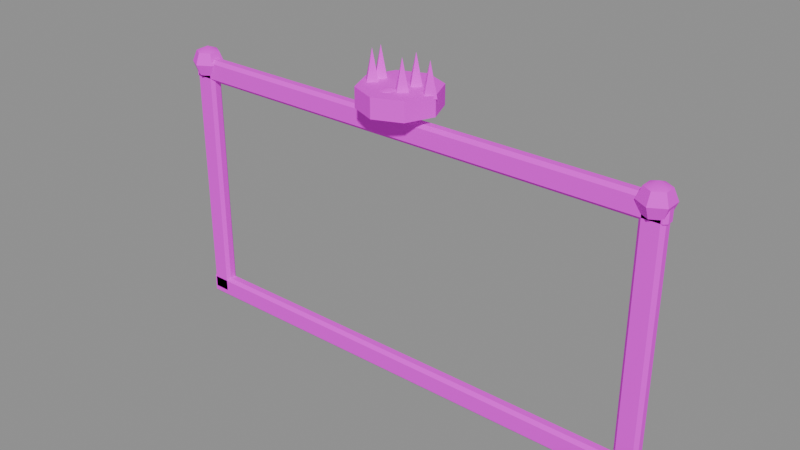 # Source: PR_Decor_TabelaCerceve.blend  (saved by Blender 5.2.45; exported with 4.5.12 LTS)
import bpy
from mathutils import Matrix  # noqa: F401  (used for matrix-valued properties, if any)

bpy.ops.wm.read_factory_settings(use_empty=True)
scene = bpy.context.scene
scene.name = 'Scene'

# ---- images (referenced by path relative to the original .blend; pixels are not part of the script)
import os
ASSET_DIR = os.environ.get("B2B_ASSET_DIR", "")  # directory of the original .blend (textures are referenced by path, not embedded)
HERE = os.path.dirname(os.path.abspath(__file__))  # packed textures are extracted next to this script under _unpacked/

def load_image(name, relpath, width, height, colorspace="sRGB"):
    """Load a texture the original file referenced (path relative to the .blend, or extracted next to this script)."""
    p = next((c for c in (os.path.join(HERE, relpath), os.path.join(ASSET_DIR, relpath)) if relpath and os.path.exists(c)), "")
    if p:
        img = bpy.data.images.load(p, check_existing=True)
        img.name = name
    else:  # same state as the original file: an image datablock whose file is absent (Cycles renders it pink)
        img = bpy.data.images.new(name, width, height)
        img.source = "FILE"
        img.filepath = "//" + (relpath or name)
    img.colorspace_settings.name = colorspace
    return img
img_t_palette_main = load_image('T_Palette_Main', 'T_Palette_Main.png', 1024, 1024, 'sRGB')

# ---- materials (node trees are filled in below, after node groups)
mat_m_palette = bpy.data.materials.new('M_Palette')

# ---- material node trees
mat_m_palette.use_nodes = True; mat_m_palette.node_tree.nodes.clear()
_N = mat_m_palette.node_tree.nodes; _L = mat_m_palette.node_tree.links
n0 = _N.new('ShaderNodeBsdfPrincipled'); n0.name = 'Principled BSDF'; n0.location = (-200, 100)
n0.inputs[2].default_value = 0.75
n0.inputs[10].default_value = 0.005
n0.inputs[13].default_value = 0.2
n1 = _N.new('ShaderNodeOutputMaterial'); n1.name = 'Material Output'; n1.location = (200, 100)
n2 = _N.new('ShaderNodeTexImage'); n2.name = 'Image Texture'; n2.location = (0, 0)
n2.image = img_t_palette_main
n2.interpolation = 'Closest'
_L.new(n0.outputs[0], n1.inputs[0])
_L.new(n2.outputs[0], n0.inputs[0])
n1.is_active_output = True

# ---- meshes
me_pr_decor_tabelacerceve = bpy.data.meshes.new('PR_Decor_TabelaCerceve')
me_pr_decor_tabelacerceve.from_pydata([(-0.785, -0.06, 1.58), (-0.785, -0.07, 1.59), (-0.795, -0.06, 1.59), (-0.785, -0.07, 2.37), (-0.785, -0.06, 2.38), (-0.795, -0.06, 2.37), (-0.785, -0.04, 1.58), (-0.795, -0.04, 1.59), (-0.785, -0.03, 1.59), (-0.785, -0.04, 2.38), (-0.785, -0.03, 2.37), (-0.795, -0.04, 2.37), (-0.735, -0.06, 1.58), (-0.725, -0.06, 1.59), (-0.735, -0.07, 1.59), (-0.735, -0.06, 2.38), (-0.735, -0.07, 2.37), (-0.725, -0.06, 2.37), (-0.735, -0.04, 1.58), (-0.735, -0.03, 1.59), (-0.725, -0.04, 1.59), (-0.735, -0.04, 2.38), (-0.725, -0.04, 2.37), (-0.735, -0.03, 2.37), (-0.79, -0.06, 1.565), (-0.79, -0.07, 1.575), (-0.8, -0.06, 1.575), (-0.79, -0.07, 1.625), (-0.79, -0.06, 1.635), (-0.8, -0.06, 1.625), (-0.79, -0.04, 1.565), (-0.8, -0.04, 1.575), (-0.79, -0.03, 1.575), (-0.79, -0.04, 1.635), (-0.79, -0.03, 1.625), (-0.8, -0.04, 1.625), (0.79, -0.06, 1.565), (0.8, -0.06, 1.575), (0.79, -0.07, 1.575), (0.79, -0.06, 1.635), (0.79, -0.07, 1.625), (0.8, -0.06, 1.625), (0.79, -0.04, 1.565), (0.79, -0.03, 1.575), (0.8, -0.04, 1.575), (0.79, -0.04, 1.635), (0.8, -0.04, 1.625), (0.79, -0.03, 1.625), (-0.76, -0.05, 2.43), (-0.76, -0.01464, 2.415), (-0.76, 0.0, 2.38), (-0.76, -0.01464, 2.345), (-0.76, -0.05, 2.33), (-0.7294, -0.03232, 2.415), (-0.7167, -0.025, 2.38), (-0.7294, -0.03232, 2.345), (-0.7294, -0.06768, 2.415), (-0.7167, -0.075, 2.38), (-0.7294, -0.06768, 2.345), (-0.76, -0.08536, 2.415), (-0.76, -0.1, 2.38), (-0.76, -0.08536, 2.345), (-0.7906, -0.06768, 2.415), (-0.8033, -0.075, 2.38), (-0.7906, -0.06768, 2.345), (-0.7906, -0.03232, 2.415), (-0.8033, -0.025, 2.38), (-0.7906, -0.03232, 2.345), (0.735, -0.06, 1.58), (0.735, -0.07, 1.59), (0.725, -0.06, 1.59), (0.735, -0.07, 2.37), (0.735, -0.06, 2.38), (0.725, -0.06, 2.37), (0.735, -0.04, 1.58), (0.725, -0.04, 1.59), (0.735, -0.03, 1.59), (0.735, -0.04, 2.38), (0.735, -0.03, 2.37), (0.725, -0.04, 2.37), (0.785, -0.06, 1.58), (0.795, -0.06, 1.59), (0.785, -0.07, 1.59), (0.785, -0.06, 2.38), (0.785, -0.07, 2.37), (0.795, -0.06, 2.37), (0.785, -0.04, 1.58), (0.785, -0.03, 1.59), (0.795, -0.04, 1.59), (0.785, -0.04, 2.38), (0.795, -0.04, 2.37), (0.785, -0.03, 2.37), (-0.79, -0.06, 2.325), (-0.79, -0.07, 2.335), (-0.8, -0.06, 2.335), (-0.79, -0.07, 2.385), (-0.79, -0.06, 2.395), (-0.8, -0.06, 2.385), (-0.79, -0.04, 2.325), (-0.8, -0.04, 2.335), (-0.79, -0.03, 2.335), (-0.79, -0.04, 2.395), (-0.79, -0.03, 2.385), (-0.8, -0.04, 2.385), (0.79, -0.06, 2.325), (0.8, -0.06, 2.335), (0.79, -0.07, 2.335), (0.79, -0.06, 2.395), (0.79, -0.07, 2.385), (0.8, -0.06, 2.385), (0.79, -0.04, 2.325), (0.79, -0.03, 2.335), (0.8, -0.04, 2.335), (0.79, -0.04, 2.395), (0.8, -0.04, 2.385), (0.79, -0.03, 2.385), (0.76, -0.05, 2.43), (0.76, -0.01464, 2.415), (0.76, 0.0, 2.38), (0.76, -0.01464, 2.345), (0.76, -0.05, 2.33), (0.7906, -0.03232, 2.415), (0.8033, -0.025, 2.38), (0.7906, -0.03232, 2.345), (0.7906, -0.06768, 2.415), (0.8033, -0.075, 2.38), (0.7906, -0.06768, 2.345), (0.76, -0.08536, 2.415), (0.76, -0.1, 2.38), (0.76, -0.08536, 2.345), (0.7294, -0.06768, 2.415), (0.7167, -0.075, 2.38), (0.7294, -0.06768, 2.345), (0.7294, -0.03232, 2.415), (0.7167, -0.025, 2.38), (0.7294, -0.03232, 2.345), (0.0, 0.07, 2.42), (0.0, 0.07, 2.48), (0.08485, 0.03485, 2.42), (0.08485, 0.03485, 2.48), (0.12, -0.05, 2.42), (0.12, -0.05, 2.48), (0.08485, -0.1349, 2.42), (0.08485, -0.1349, 2.48), (0.0, -0.17, 2.42), (0.0, -0.17, 2.48), (-0.08485, -0.1349, 2.42), (-0.08485, -0.1349, 2.48), (-0.12, -0.05, 2.42), (-0.12, -0.05, 2.48), (-0.08485, 0.03485, 2.42), (-0.08485, 0.03485, 2.48), (0.1, -0.025, 2.47), (0.125, -0.05, 2.47), (0.1, -0.075, 2.47), (0.075, -0.05, 2.47), (0.1, -0.05, 2.57), (0.0309, 0.003532, 2.47), (0.0559, -0.02147, 2.47), (0.0309, -0.04647, 2.47), (0.005902, -0.02147, 2.47), (0.0309, -0.02147, 2.57), (-0.0809, -0.007366, 2.47), (-0.0559, -0.03237, 2.47), (-0.0809, -0.05737, 2.47), (-0.1059, -0.03237, 2.47), (-0.0809, -0.03237, 2.57), (-0.0809, -0.04263, 2.47), (-0.0559, -0.06763, 2.47), (-0.0809, -0.09263, 2.47), (-0.1059, -0.06763, 2.47), (-0.0809, -0.06763, 2.57), (0.0309, -0.05353, 2.47), (0.0559, -0.07853, 2.47), (0.0309, -0.1035, 2.47), (0.005902, -0.07853, 2.47), (0.0309, -0.07853, 2.57), (0.0, -0.1, 2.49), (0.0, -0.07879, 2.481), (0.0, -0.07, 2.46), (0.0, -0.07879, 2.439), (0.0, -0.1, 2.43), (0.01837, -0.08939, 2.481), (0.02598, -0.085, 2.46), (0.01837, -0.08939, 2.439), (0.01837, -0.1106, 2.481), (0.02598, -0.115, 2.46), (0.01837, -0.1106, 2.439), (-4.657e-09, -0.1212, 2.481), (-5.588e-09, -0.13, 2.46), (-4.657e-09, -0.1212, 2.439), (-0.01837, -0.1106, 2.481), (-0.02598, -0.115, 2.46), (-0.01837, -0.1106, 2.439), (-0.01837, -0.08939, 2.481), (-0.02598, -0.085, 2.46), (-0.01837, -0.08939, 2.439)], [], [(0, 1, 2), (3, 4, 5), (6, 7, 8), (9, 10, 11), (12, 13, 14), (15, 16, 17), (18, 19, 20), (21, 22, 23), (6, 0, 2, 7), (1, 3, 5, 2), (4, 9, 11, 5), (10, 8, 7, 11), (18, 6, 8, 19), (9, 21, 23, 10), (22, 20, 19, 23), (12, 18, 20, 13), (21, 15, 17, 22), (16, 14, 13, 17), (0, 12, 14, 1), (15, 4, 3, 16), (6, 18, 12, 0), (2, 5, 11, 7), (14, 16, 3, 1), (21, 9, 4, 15), (8, 10, 23, 19), (20, 22, 17, 13), (24, 25, 26), (27, 28, 29), (30, 31, 32), (33, 34, 35), (36, 37, 38), (39, 40, 41), (42, 43, 44), (45, 46, 47), (30, 24, 26, 31), (25, 27, 29, 26), (28, 33, 35, 29), (34, 32, 31, 35), (42, 30, 32, 43), (33, 45, 47, 34), (46, 44, 43, 47), (36, 42, 44, 37), (45, 39, 41, 46), (40, 38, 37, 41), (24, 36, 38, 25), (39, 28, 27, 40), (30, 42, 36, 24), (26, 29, 35, 31), (38, 40, 27, 25), (45, 33, 28, 39), (32, 34, 47, 43), (44, 46, 41, 37), (51, 50, 54, 55), (49, 48, 53), (52, 51, 55), (50, 49, 53, 54), (55, 54, 57, 58), (53, 48, 56), (52, 55, 58), (54, 53, 56, 57), (58, 57, 60, 61), (56, 48, 59), (52, 58, 61), (57, 56, 59, 60), (61, 60, 63, 64), (59, 48, 62), (52, 61, 64), (60, 59, 62, 63), (63, 62, 65, 66), (64, 63, 66, 67), (62, 48, 65), (52, 64, 67), (52, 67, 51), (66, 65, 49, 50), (67, 66, 50, 51), (65, 48, 49), (68, 69, 70), (71, 72, 73), (74, 75, 76), (77, 78, 79), (80, 81, 82), (83, 84, 85), (86, 87, 88), (89, 90, 91), (74, 68, 70, 75), (69, 71, 73, 70), (72, 77, 79, 73), (78, 76, 75, 79), (86, 74, 76, 87), (77, 89, 91, 78), (90, 88, 87, 91), (80, 86, 88, 81), (89, 83, 85, 90), (84, 82, 81, 85), (68, 80, 82, 69), (83, 72, 71, 84), (74, 86, 80, 68), (70, 73, 79, 75), (82, 84, 71, 69), (89, 77, 72, 83), (76, 78, 91, 87), (88, 90, 85, 81), (92, 93, 94), (95, 96, 97), (98, 99, 100), (101, 102, 103), (104, 105, 106), (107, 108, 109), (110, 111, 112), (113, 114, 115), (98, 92, 94, 99), (93, 95, 97, 94), (96, 101, 103, 97), (102, 100, 99, 103), (110, 98, 100, 111), (101, 113, 115, 102), (114, 112, 111, 115), (104, 110, 112, 105), (113, 107, 109, 114), (108, 106, 105, 109), (92, 104, 106, 93), (107, 96, 95, 108), (98, 110, 104, 92), (94, 97, 103, 99), (106, 108, 95, 93), (113, 101, 96, 107), (100, 102, 115, 111), (112, 114, 109, 105), (119, 118, 122, 123), (117, 116, 121), (120, 119, 123), (118, 117, 121, 122), (120, 123, 126), (122, 121, 124, 125), (123, 122, 125, 126), (121, 116, 124), (124, 116, 127), (120, 126, 129), (125, 124, 127, 128), (126, 125, 128, 129), (129, 128, 131, 132), (127, 116, 130), (120, 129, 132), (128, 127, 130, 131), (132, 131, 134, 135), (130, 116, 133), (120, 132, 135), (131, 130, 133, 134), (135, 134, 118, 119), (133, 116, 117), (120, 135, 119), (134, 133, 117, 118), (136, 137, 139, 138), (138, 139, 141, 140), (140, 141, 143, 142), (142, 143, 145, 144), (144, 145, 147, 146), (146, 147, 149, 148), (139, 137, 151, 149, 147, 145, 143, 141), (148, 149, 151, 150), (150, 151, 137, 136), (136, 138, 140, 142, 144, 146, 148, 150), (152, 156, 153), (153, 156, 154), (152, 153, 154, 155), (154, 156, 155), (155, 156, 152), (157, 161, 158), (158, 161, 159), (157, 158, 159, 160), (159, 161, 160), (160, 161, 157), (162, 166, 163), (163, 166, 164), (162, 163, 164, 165), (164, 166, 165), (165, 166, 162), (167, 171, 168), (168, 171, 169), (167, 168, 169, 170), (169, 171, 170), (170, 171, 167), (172, 176, 173), (173, 176, 174), (172, 173, 174, 175), (174, 176, 175), (175, 176, 172), (181, 180, 184), (179, 178, 182, 183), (180, 179, 183, 184), (178, 177, 182), (183, 182, 185, 186), (184, 183, 186, 187), (182, 177, 185), (181, 184, 187), (181, 187, 190), (186, 185, 188, 189), (187, 186, 189, 190), (185, 177, 188), (181, 190, 193), (189, 188, 191, 192), (190, 189, 192, 193), (188, 177, 191), (181, 193, 196), (192, 191, 194, 195), (193, 192, 195, 196), (191, 177, 194), (181, 196, 180), (195, 194, 178, 179), (196, 195, 179, 180), (194, 177, 178)])
me_pr_decor_tabelacerceve.polygons.foreach_set('use_smooth', [True] * 211)
_k = set([(0, 1), (0, 2), (0, 6), (0, 12), (1, 2), (1, 3), (1, 14), (2, 5), (2, 7), (3, 4), (3, 5), (3, 16), (4, 5), (4, 9), (4, 15), (5, 11), (6, 7), (6, 8), (6, 18), (7, 8), (7, 11), (8, 10), (8, 19), (9, 10), (9, 11), (9, 21), (10, 11), (10, 23), (12, 13), (12, 14), (12, 18), (13, 14), (13, 17), (13, 20), (14, 16), (15, 16), (15, 17), (15, 21), (16, 17), (17, 22), (18, 19), (18, 20), (19, 20), (19, 23), (20, 22), (21, 22), (21, 23), (22, 23), (24, 25), (24, 26), (24, 30), (24, 36), (25, 26), (25, 27), (25, 38), (26, 29), (26, 31), (27, 28), (27, 29), (27, 40), (28, 29), (28, 33), (28, 39), (29, 35), (30, 31), (30, 32), (30, 42), (31, 32), (31, 35), (32, 34), (32, 43), (33, 34), (33, 35), (33, 45), (34, 35), (34, 47), (36, 37), (36, 38), (36, 42), (37, 38), (37, 41), (37, 44), (38, 40), (39, 40), (39, 41), (39, 45), (40, 41), (41, 46), (42, 43), (42, 44), (43, 44), (43, 47), (44, 46), (45, 46), (45, 47), (46, 47), (49, 50), (49, 53), (49, 65), (50, 51), (50, 54), (50, 66), (51, 55), (51, 67), (53, 54), (53, 56), (54, 55), (54, 57), (55, 58), (56, 57), (56, 59), (57, 58), (57, 60), (58, 61), (59, 60), (59, 62), (60, 61), (60, 63), (61, 64), (62, 63), (62, 65), (63, 64), (63, 66), (64, 67), (65, 66), (66, 67), (68, 69), (68, 70), (68, 74), (68, 80), (69, 70), (69, 71), (69, 82), (70, 73), (70, 75), (71, 72), (71, 73), (71, 84), (72, 73), (72, 77), (72, 83), (73, 79), (74, 75), (74, 76), (74, 86), (75, 76), (75, 79), (76, 78), (76, 87), (77, 78), (77, 79), (77, 89), (78, 79), (78, 91), (80, 81), (80, 82), (80, 86), (81, 82), (81, 85), (81, 88), (82, 84), (83, 84), (83, 85), (83, 89), (84, 85), (85, 90), (86, 87), (86, 88), (87, 88), (87, 91), (88, 90), (89, 90), (89, 91), (90, 91), (92, 93), (92, 94), (92, 98), (92, 104), (93, 94), (93, 95), (93, 106), (94, 97), (94, 99), (95, 96), (95, 97), (95, 108), (96, 97), (96, 101), (96, 107), (97, 103), (98, 99), (98, 100), (98, 110), (99, 100), (99, 103), (100, 102), (100, 111), (101, 102), (101, 103), (101, 113), (102, 103), (102, 115), (104, 105), (104, 106), (104, 110), (105, 106), (105, 109), (105, 112), (106, 108), (107, 108), (107, 109), (107, 113), (108, 109), (109, 114), (110, 111), (110, 112), (111, 112), (111, 115), (112, 114), (113, 114), (113, 115), (114, 115), (117, 118), (117, 121), (117, 133), (118, 119), (118, 122), (118, 134), (119, 123), (119, 135), (121, 122), (121, 124), (122, 123), (122, 125), (123, 126), (124, 125), (124, 127), (125, 126), (125, 128), (126, 129), (127, 128), (127, 130), (128, 129), (128, 131), (129, 132), (130, 131), (130, 133), (131, 132), (131, 134), (132, 135), (133, 134), (134, 135), (136, 137), (136, 138), (136, 150), (137, 139), (137, 151), (138, 139), (138, 140), (139, 141), (140, 141), (140, 142), (141, 143), (142, 143), (142, 144), (143, 145), (144, 145), (144, 146), (145, 147), (146, 147), (146, 148), (147, 149), (148, 149), (148, 150), (149, 151), (150, 151), (152, 153), (152, 155), (152, 156), (153, 154), (153, 156), (154, 155), (154, 156), (155, 156), (157, 158), (157, 160), (157, 161), (158, 159), (158, 161), (159, 160), (159, 161), (160, 161), (162, 163), (162, 165), (162, 166), (163, 164), (163, 166), (164, 165), (164, 166), (165, 166), (167, 168), (167, 170), (167, 171), (168, 169), (168, 171), (169, 170), (169, 171), (170, 171), (172, 173), (172, 175), (172, 176), (173, 174), (173, 176), (174, 175), (174, 176), (175, 176), (178, 179), (178, 182), (178, 194), (179, 180), (179, 183), (179, 195), (180, 184), (180, 196), (182, 183), (182, 185), (183, 184), (183, 186), (184, 187), (185, 186), (185, 188), (186, 187), (186, 189), (187, 190), (188, 189), (188, 191), (189, 190), (189, 192), (190, 193), (191, 192), (191, 194), (192, 193), (192, 195), (193, 196), (194, 195), (195, 196)])
me_pr_decor_tabelacerceve.attributes.new('sharp_edge', 'BOOLEAN', 'EDGE').data.foreach_set('value', [ (min(e.vertices), max(e.vertices)) in _k for e in me_pr_decor_tabelacerceve.edges])
_uv = me_pr_decor_tabelacerceve.uv_layers.new(name='UVMap')
_uv.uv.foreach_set('vector', [0.7188, 0.9688, 0.7187, 0.9688, 0.7187, 0.9688, 0.7188, 0.9688, 0.7188, 0.9688, 0.7187, 0.9688, 0.7188, 0.9688, 0.7187, 0.9688, 0.7187, 0.9687, 0.7188, 0.9688, 0.7187, 0.9687, 0.7187, 0.9688, 0.7188, 0.9688, 0.7187, 0.9688, 0.7187, 0.9687, 0.7188, 0.9688, 0.7187, 0.9687, 0.7187, 0.9688, 0.7188, 0.9688, 0.7187, 0.9688, 0.7187, 0.9688, 0.7188, 0.9688, 0.7187, 0.9688, 0.7188, 0.9688, 0.7188, 0.9688, 0.7188, 0.9688, 0.7187, 0.9688, 0.7187, 0.9688, 0.7187, 0.9688, 0.7188, 0.9688, 0.7187, 0.9688, 0.7187, 0.9688, 0.7188, 0.9688, 0.7188, 0.9688, 0.7187, 0.9688, 0.7187, 0.9688, 0.7187, 0.9687, 0.7187, 0.9687, 0.7187, 0.9688, 0.7187, 0.9688, 0.7188, 0.9688, 0.7188, 0.9688, 0.7187, 0.9687, 0.7187, 0.9688, 0.7188, 0.9688, 0.7188, 0.9688, 0.7188, 0.9688, 0.7187, 0.9687, 0.7187, 0.9688, 0.7187, 0.9688, 0.7187, 0.9688, 0.7188, 0.9688, 0.7188, 0.9688, 0.7188, 0.9688, 0.7187, 0.9688, 0.7187, 0.9688, 0.7188, 0.9688, 0.7188, 0.9688, 0.7187, 0.9688, 0.7187, 0.9688, 0.7187, 0.9687, 0.7187, 0.9687, 0.7187, 0.9688, 0.7187, 0.9688, 0.7188, 0.9688, 0.7188, 0.9688, 0.7187, 0.9687, 0.7187, 0.9688, 0.7188, 0.9688, 0.7188, 0.9688, 0.7188, 0.9688, 0.7187, 0.9687, 0.7188, 0.9688, 0.7188, 0.9688, 0.7188, 0.9688, 0.7188, 0.9688, 0.7187, 0.9688, 0.7187, 0.9688, 0.7187, 0.9688, 0.7187, 0.9688, 0.7187, 0.9687, 0.7187, 0.9687, 0.7188, 0.9688, 0.7187, 0.9688, 0.7188, 0.9688, 0.7188, 0.9688, 0.7188, 0.9688, 0.7188, 0.9688, 0.7187, 0.9687, 0.7187, 0.9687, 0.7188, 0.9688, 0.7187, 0.9688, 0.7187, 0.9688, 0.7187, 0.9688, 0.7187, 0.9688, 0.7187, 0.9688, 0.7188, 0.9688, 0.7188, 0.9688, 0.7188, 0.9688, 0.7188, 0.9688, 0.7188, 0.9688, 0.7188, 0.9688, 0.7188, 0.9688, 0.7188, 0.9688, 0.7188, 0.9688, 0.7188, 0.9688, 0.7188, 0.9687, 0.7188, 0.9688, 0.7188, 0.9688, 0.7188, 0.9688, 0.7188, 0.9688, 0.7188, 0.9688, 0.7188, 0.9687, 0.7188, 0.9688, 0.7188, 0.9688, 0.7188, 0.9688, 0.7188, 0.9688, 0.7188, 0.9688, 0.7188, 0.9688, 0.7188, 0.9688, 0.7188, 0.9688, 0.7188, 0.9688, 0.7188, 0.9688, 0.7188, 0.9688, 0.7188, 0.9688, 0.7188, 0.9688, 0.7188, 0.9688, 0.7188, 0.9688, 0.7188, 0.9688, 0.7188, 0.9688, 0.7188, 0.9688, 0.7188, 0.9688, 0.7188, 0.9687, 0.7188, 0.9688, 0.7188, 0.9688, 0.7188, 0.9688, 0.7188, 0.9688, 0.7188, 0.9688, 0.7188, 0.9688, 0.7188, 0.9688, 0.7188, 0.9688, 0.7188, 0.9688, 0.7188, 0.9688, 0.7188, 0.9687, 0.7188, 0.9688, 0.7188, 0.9688, 0.7188, 0.9688, 0.7188, 0.9688, 0.7188, 0.9688, 0.7188, 0.9688, 0.7188, 0.9688, 0.7188, 0.9688, 0.7188, 0.9688, 0.7188, 0.9688, 0.7188, 0.9688, 0.7188, 0.9688, 0.7188, 0.9687, 0.7188, 0.9688, 0.7188, 0.9688, 0.7188, 0.9688, 0.7188, 0.9688, 0.7188, 0.9688, 0.7188, 0.9688, 0.7188, 0.9688, 0.7188, 0.9688, 0.7188, 0.9688, 0.7188, 0.9688, 0.7188, 0.9687, 0.7188, 0.9688, 0.7188, 0.9688, 0.7188, 0.9688, 0.7188, 0.9688, 0.7188, 0.9688, 0.7188, 0.9688, 0.7188, 0.9688, 0.7188, 0.9688, 0.7188, 0.9688, 0.7188, 0.9687, 0.7188, 0.9688, 0.7188, 0.9688, 0.7188, 0.9688, 0.7188, 0.9688, 0.7188, 0.9688, 0.7188, 0.9688, 0.7188, 0.9688, 0.7188, 0.9687, 0.7188, 0.9688, 0.7188, 0.9688, 0.7188, 0.9688, 0.7188, 0.9688, 0.7188, 0.9688, 0.7188, 0.9688, 0.7188, 0.9688, 0.7188, 0.9688, 0.7188, 0.9688, 0.7188, 0.9688, 0.7188, 0.9688, 0.7188, 0.9688, 0.7188, 0.9688, 0.7188, 0.9688, 0.7188, 0.9688, 0.7188, 0.9688, 0.7188, 0.9688, 0.7188, 0.9688, 0.7188, 0.9688, 0.7188, 0.9688, 0.7188, 0.9688, 0.7188, 0.9688, 0.7188, 0.9688, 0.7188, 0.9688, 0.7188, 0.9688, 0.7188, 0.9688, 0.7188, 0.9688, 0.7188, 0.9688, 0.7188, 0.9688, 0.7188, 0.9688, 0.7188, 0.9688, 0.7188, 0.9688, 0.7188, 0.9688, 0.7188, 0.9688, 0.7188, 0.9688, 0.7188, 0.9688, 0.7188, 0.9688, 0.7188, 0.9688, 0.7188, 0.9688, 0.7188, 0.9688, 0.7188, 0.9688, 0.7188, 0.9688, 0.7188, 0.9688, 0.7188, 0.9688, 0.7188, 0.9688, 0.7188, 0.9688, 0.7188, 0.9688, 0.7188, 0.9688, 0.7188, 0.9688, 0.7188, 0.9688, 0.7188, 0.9688, 0.7188, 0.9688, 0.7188, 0.9688, 0.7188, 0.9688, 0.7188, 0.9688, 0.7188, 0.9688, 0.7188, 0.9688, 0.7188, 0.9688, 0.7188, 0.9688, 0.7188, 0.9688, 0.7188, 0.9688, 0.7188, 0.9688, 0.7188, 0.9688, 0.7188, 0.9688, 0.7188, 0.9688, 0.7188, 0.9688, 0.7188, 0.9688, 0.7188, 0.9688, 0.7188, 0.9688, 0.7188, 0.9688, 0.7188, 0.9688, 0.7188, 0.9688, 0.7188, 0.9688, 0.7188, 0.9688, 0.7188, 0.9688, 0.7188, 0.9688, 0.7188, 0.9688, 0.7188, 0.9688, 0.7188, 0.9688, 0.7188, 0.9688, 0.7188, 0.9688, 0.7188, 0.9688, 0.7188, 0.9688, 0.7188, 0.9688, 0.7188, 0.9688, 0.7188, 0.9688, 0.7188, 0.9688, 0.7188, 0.9688, 0.7188, 0.9688, 0.7188, 0.9688, 0.7188, 0.9688, 0.7187, 0.9688, 0.7187, 0.9688, 0.7188, 0.9688, 0.7188, 0.9688, 0.7187, 0.9688, 0.7188, 0.9688, 0.7187, 0.9688, 0.7187, 0.9687, 0.7188, 0.9688, 0.7187, 0.9687, 0.7187, 0.9688, 0.7188, 0.9688, 0.7187, 0.9688, 0.7187, 0.9687, 0.7188, 0.9688, 0.7187, 0.9687, 0.7187, 0.9688, 0.7188, 0.9688, 0.7187, 0.9688, 0.7187, 0.9688, 0.7188, 0.9688, 0.7187, 0.9688, 0.7188, 0.9688, 0.7188, 0.9688, 0.7188, 0.9688, 0.7187, 0.9688, 0.7187, 0.9688, 0.7187, 0.9688, 0.7188, 0.9688, 0.7187, 0.9688, 0.7187, 0.9688, 0.7188, 0.9688, 0.7188, 0.9688, 0.7187, 0.9688, 0.7187, 0.9688, 0.7187, 0.9687, 0.7187, 0.9687, 0.7187, 0.9688, 0.7187, 0.9688, 0.7188, 0.9688, 0.7188, 0.9688, 0.7187, 0.9687, 0.7187, 0.9688, 0.7188, 0.9688, 0.7188, 0.9688, 0.7188, 0.9688, 0.7187, 0.9687, 0.7187, 0.9688, 0.7187, 0.9688, 0.7187, 0.9688, 0.7188, 0.9688, 0.7188, 0.9688, 0.7188, 0.9688, 0.7187, 0.9688, 0.7187, 0.9688, 0.7188, 0.9688, 0.7188, 0.9688, 0.7187, 0.9688, 0.7187, 0.9688, 0.7187, 0.9687, 0.7187, 0.9687, 0.7187, 0.9688, 0.7187, 0.9688, 0.7188, 0.9688, 0.7188, 0.9688, 0.7187, 0.9687, 0.7187, 0.9688, 0.7188, 0.9688, 0.7188, 0.9688, 0.7188, 0.9688, 0.7187, 0.9687, 0.7188, 0.9688, 0.7188, 0.9688, 0.7188, 0.9688, 0.7188, 0.9688, 0.7187, 0.9688, 0.7187, 0.9688, 0.7187, 0.9688, 0.7187, 0.9688, 0.7187, 0.9687, 0.7187, 0.9687, 0.7188, 0.9688, 0.7187, 0.9688, 0.7188, 0.9688, 0.7188, 0.9688, 0.7188, 0.9688, 0.7188, 0.9688, 0.7187, 0.9687, 0.7187, 0.9687, 0.7188, 0.9688, 0.7187, 0.9688, 0.7187, 0.9688, 0.7187, 0.9688, 0.7187, 0.9688, 0.7187, 0.9688, 0.7188, 0.9688, 0.7188, 0.9688, 0.7188, 0.9688, 0.7188, 0.9688, 0.7188, 0.9688, 0.7188, 0.9688, 0.7188, 0.9688, 0.7188, 0.9688, 0.7188, 0.9688, 0.7188, 0.9688, 0.7188, 0.9687, 0.7188, 0.9688, 0.7188, 0.9688, 0.7188, 0.9688, 0.7188, 0.9688, 0.7188, 0.9688, 0.7188, 0.9687, 0.7188, 0.9688, 0.7188, 0.9688, 0.7188, 0.9688, 0.7188, 0.9688, 0.7188, 0.9688, 0.7188, 0.9688, 0.7188, 0.9688, 0.7188, 0.9688, 0.7188, 0.9688, 0.7188, 0.9688, 0.7188, 0.9688, 0.7188, 0.9688, 0.7188, 0.9688, 0.7188, 0.9688, 0.7188, 0.9688, 0.7188, 0.9688, 0.7188, 0.9688, 0.7188, 0.9688, 0.7188, 0.9688, 0.7188, 0.9687, 0.7188, 0.9688, 0.7188, 0.9688, 0.7188, 0.9688, 0.7188, 0.9688, 0.7188, 0.9688, 0.7188, 0.9688, 0.7188, 0.9688, 0.7188, 0.9688, 0.7188, 0.9688, 0.7188, 0.9688, 0.7188, 0.9687, 0.7188, 0.9688, 0.7188, 0.9688, 0.7188, 0.9688, 0.7188, 0.9688, 0.7188, 0.9688, 0.7188, 0.9688, 0.7188, 0.9688, 0.7188, 0.9688, 0.7188, 0.9688, 0.7188, 0.9688, 0.7188, 0.9688, 0.7188, 0.9688, 0.7188, 0.9687, 0.7188, 0.9688, 0.7188, 0.9688, 0.7188, 0.9688, 0.7188, 0.9688, 0.7188, 0.9688, 0.7188, 0.9688, 0.7188, 0.9688, 0.7188, 0.9688, 0.7188, 0.9688, 0.7188, 0.9688, 0.7188, 0.9687, 0.7188, 0.9688, 0.7188, 0.9688, 0.7188, 0.9688, 0.7188, 0.9688, 0.7188, 0.9688, 0.7188, 0.9688, 0.7188, 0.9688, 0.7188, 0.9688, 0.7188, 0.9688, 0.7188, 0.9687, 0.7188, 0.9688, 0.7188, 0.9688, 0.7188, 0.9688, 0.7188, 0.9688, 0.7188, 0.9688, 0.7188, 0.9688, 0.7188, 0.9688, 0.7188, 0.9687, 0.7188, 0.9688, 0.7188, 0.9688, 0.7188, 0.9688, 0.7188, 0.9688, 0.7188, 0.9688, 0.7188, 0.9688, 0.7188, 0.9688, 0.7188, 0.9688, 0.7188, 0.9688, 0.7188, 0.9688, 0.7188, 0.9688, 0.7188, 0.9688, 0.7188, 0.9688, 0.7188, 0.9688, 0.7188, 0.9688, 0.7188, 0.9688, 0.7188, 0.9688, 0.7188, 0.9688, 0.7188, 0.9688, 0.7188, 0.9688, 0.7188, 0.9688, 0.7188, 0.9688, 0.7188, 0.9688, 0.7188, 0.9688, 0.7188, 0.9688, 0.7188, 0.9688, 0.7188, 0.9688, 0.7188, 0.9688, 0.7188, 0.9688, 0.7188, 0.9688, 0.7188, 0.9688, 0.7188, 0.9688, 0.7188, 0.9688, 0.7188, 0.9688, 0.7188, 0.9688, 0.7188, 0.9688, 0.7188, 0.9688, 0.7188, 0.9688, 0.7188, 0.9688, 0.7188, 0.9688, 0.7188, 0.9688, 0.7188, 0.9688, 0.7188, 0.9688, 0.7188, 0.9688, 0.7188, 0.9688, 0.7188, 0.9688, 0.7188, 0.9688, 0.7188, 0.9688, 0.7188, 0.9688, 0.7188, 0.9688, 0.7188, 0.9688, 0.7188, 0.9688, 0.7188, 0.9688, 0.7188, 0.9688, 0.7188, 0.9688, 0.7188, 0.9688, 0.7188, 0.9688, 0.7188, 0.9688, 0.7188, 0.9688, 0.7188, 0.9688, 0.7188, 0.9688, 0.7188, 0.9688, 0.7188, 0.9688, 0.7188, 0.9688, 0.7188, 0.9688, 0.7188, 0.9688, 0.7188, 0.9688, 0.7188, 0.9688, 0.7188, 0.9688, 0.7188, 0.9688, 0.7188, 0.9688, 0.7188, 0.9688, 0.7188, 0.9688, 0.7188, 0.9688, 0.7188, 0.9688, 0.7188, 0.9688, 0.7188, 0.9688, 0.7188, 0.9688, 0.7188, 0.9688, 0.7188, 0.9688, 0.7188, 0.9688, 0.7188, 0.9688, 0.7188, 0.9688, 0.7188, 0.9688, 0.7188, 0.9688, 0.7188, 0.9688, 0.7188, 0.9688, 0.7188, 0.9688, 0.7188, 0.9688, 0.7188, 0.9688, 0.7188, 0.9688, 0.7188, 0.9688, 0.7188, 0.9688, 0.7188, 0.9688, 0.7188, 0.9688, 0.7188, 0.9688, 0.7188, 0.9688, 0.7188, 0.9688, 0.7188, 0.9688, 0.7188, 0.9688, 0.7188, 0.9688, 0.7188, 0.9688, 0.7188, 0.9688, 0.7188, 0.9688, 0.7188, 0.9688, 0.7188, 0.9688, 0.7188, 0.9688, 0.7188, 0.9688, 0.7188, 0.9688, 0.7188, 0.9688, 0.7188, 0.9688, 0.7188, 0.9688, 0.7188, 0.9688, 0.7188, 0.9688, 0.7188, 0.9688, 0.7188, 0.9688, 0.7188, 0.9688, 0.7188, 0.9688, 0.7188, 0.9688, 0.7188, 0.9688, 0.7188, 0.9688, 0.7188, 0.9688, 0.7188, 0.9688, 0.7188, 0.9688, 0.7188, 0.9688, 0.7188, 0.9688, 0.7188, 0.9688, 0.7188, 0.9688, 0.7188, 0.9688, 0.7188, 0.9688, 0.7188, 0.9688, 0.7188, 0.9688, 0.7188, 0.9688, 0.7188, 0.9688, 0.7188, 0.9688, 0.7188, 0.9688, 0.7188, 0.9688, 0.7188, 0.9688, 0.7188, 0.9688, 0.7188, 0.9688, 0.7188, 0.9688, 0.7188, 0.9688, 0.7188, 0.9688, 0.7188, 0.9688, 0.7188, 0.9688, 0.7188, 0.9688, 0.7188, 0.9688, 0.7188, 0.9688, 0.7188, 0.9688, 0.7188, 0.9688, 0.7188, 0.9688, 0.7188, 0.9688, 0.7188, 0.9688, 0.7188, 0.9688, 0.7188, 0.9688, 0.7188, 0.9688, 0.7188, 0.9688, 0.7188, 0.9688, 0.7188, 0.9688, 0.7188, 0.9688, 0.7188, 0.9688, 0.7188, 0.9688, 0.7188, 0.9688, 0.7188, 0.9688, 0.7188, 0.9688, 0.7188, 0.9688, 0.7188, 0.9688, 0.7188, 0.9688, 0.7188, 0.9688, 0.7188, 0.9688, 0.7188, 0.9688, 0.7188, 0.9688, 0.7188, 0.9688, 0.7188, 0.9688, 0.7188, 0.9688, 0.7188, 0.9688, 0.7188, 0.9688, 0.7188, 0.9688, 0.7188, 0.9688, 0.7188, 0.9688, 0.7188, 0.9688, 0.7188, 0.9688, 0.7188, 0.9688, 0.7188, 0.9688, 0.7188, 0.9688, 0.7188, 0.9688, 0.7188, 0.9688, 0.7188, 0.9688, 0.7188, 0.9688, 0.7188, 0.9688, 0.7188, 0.9688, 0.7188, 0.9688, 0.7188, 0.9688, 0.7188, 0.9688, 0.7188, 0.9688, 0.7188, 0.9688, 0.7188, 0.9688, 0.7188, 0.9688, 0.7188, 0.9688, 0.7188, 0.9688, 0.7188, 0.9688, 0.7188, 0.9688, 0.7188, 0.9688, 0.7188, 0.9688, 0.7188, 0.9688, 0.7188, 0.9688, 0.7188, 0.9688, 0.7188, 0.9688, 0.7188, 0.9688, 0.7188, 0.9688, 0.7188, 0.9688, 0.7188, 0.9688, 0.7188, 0.9688, 0.7188, 0.9688, 0.7188, 0.9688, 0.7188, 0.9688, 0.7188, 0.9688, 0.7188, 0.9688, 0.4688, 0.9688, 0.4688, 0.9688, 0.4688, 0.9688, 0.4688, 0.9688, 0.4688, 0.9688, 0.4688, 0.9688, 0.4688, 0.9688, 0.4688, 0.9688, 0.4688, 0.9688, 0.4688, 0.9688, 0.4688, 0.9688, 0.4688, 0.9688, 0.4688, 0.9688, 0.4688, 0.9688, 0.4688, 0.9688, 0.4688, 0.9688, 0.4688, 0.9688, 0.4688, 0.9688, 0.4688, 0.9688, 0.4688, 0.9688, 0.4688, 0.9688, 0.4688, 0.9688, 0.4688, 0.9688, 0.4688, 0.9688, 0.4688, 0.9688, 0.4688, 0.9688, 0.4688, 0.9688, 0.4688, 0.9688, 0.4688, 0.9688, 0.4688, 0.9688, 0.4688, 0.9688, 0.4688, 0.9688, 0.4688, 0.9688, 0.4688, 0.9688, 0.4688, 0.9688, 0.4688, 0.9688, 0.4688, 0.9688, 0.4688, 0.9688, 0.4688, 0.9688, 0.4688, 0.9688, 0.4688, 0.9688, 0.4688, 0.9688, 0.4688, 0.9688, 0.4688, 0.9688, 0.4688, 0.9688, 0.4688, 0.9688, 0.4688, 0.9688, 0.4688, 0.9688, 0.4688, 0.9688, 0.4688, 0.9688, 0.4688, 0.9688, 0.4688, 0.9688, 0.4688, 0.9688, 0.4688, 0.9688, 0.4688, 0.9688, 0.4688, 0.9688, 0.4688, 0.9688, 0.4688, 0.9688, 0.4688, 0.9688, 0.4688, 0.9688, 0.4688, 0.9688, 0.4688, 0.9688, 0.4688, 0.9688, 0.4688, 0.9688, 0.4688, 0.9688, 0.4688, 0.9688, 0.4688, 0.9688, 0.4688, 0.9688, 0.4688, 0.9688, 0.4688, 0.9688, 0.4688, 0.9688, 0.4688, 0.9688, 0.4688, 0.9688, 0.4688, 0.9688, 0.4688, 0.9688, 0.4688, 0.9688, 0.4688, 0.9688, 0.4688, 0.9688, 0.4688, 0.9688, 0.4688, 0.9688, 0.4688, 0.9688, 0.4688, 0.9688, 0.4688, 0.9688, 0.4688, 0.9688])
me_pr_decor_tabelacerceve.materials.append(mat_m_palette)
me_pr_decor_tabelacerceve.update()

# ---- objects
ob_pr_decor_tabelacerceve = bpy.data.objects.new('PR_Decor_TabelaCerceve', me_pr_decor_tabelacerceve)

# ---- transforms, parenting, visibility, modifiers, constraints
ob_pr_decor_tabelacerceve.location = (0.0, 0.0, 0.0)

# ---- collection membership
scene.collection.objects.link(ob_pr_decor_tabelacerceve)

# ---- scene / render settings (as saved in the file)
scene.frame_start = 1; scene.frame_end = 250; scene.frame_set(1)
scene.render.engine = 'BLENDER_EEVEE_NEXT'
scene.render.bake_bias = 0.0
scene.render.bake_samples = 0
scene.render.compositor_device = 'GPU'
scene.eevee.use_volume_custom_range = False
scene.eevee.fast_gi_thickness_near = 0.1
scene.eevee.fast_gi_thickness_far = 0.0
scene.eevee.ray_tracing_options.screen_trace_thickness = 0.1
bpy.context.view_layer.update()

# ---- added for rendering (the .blend has no active camera and no usable light): camera, sun + grey world if the file has none
cam_auto = bpy.data.cameras.new('AutoCamera')
cam_auto.lens = 50.0
cam_auto.sensor_width = 36.0
cam_auto.clip_end = 1000.0
ob_auto_camera = bpy.data.objects.new('AutoCamera', cam_auto)
scene.collection.objects.link(ob_auto_camera)
ob_auto_camera.location = (1.76735, -2.17082, 3.48138)
ob_auto_camera.rotation_euler = (1.09748, -7.21219e-08, 0.694738)
scene.camera = ob_auto_camera
light_auto_sun = bpy.data.lights.new('AutoSun', 'SUN')
light_auto_sun.energy = 3.0
light_auto_sun.angle = 0.0523599
ob_auto_sun = bpy.data.objects.new('AutoSun', light_auto_sun)
scene.collection.objects.link(ob_auto_sun)
ob_auto_sun.rotation_euler = (0.872665, 0.174533, 0.523599)
if scene.world is None:
    world_auto = bpy.data.worlds.new('AutoWorld')
    world_auto.color = (0.3, 0.3, 0.3)
    scene.world = world_auto
bpy.context.view_layer.update()
